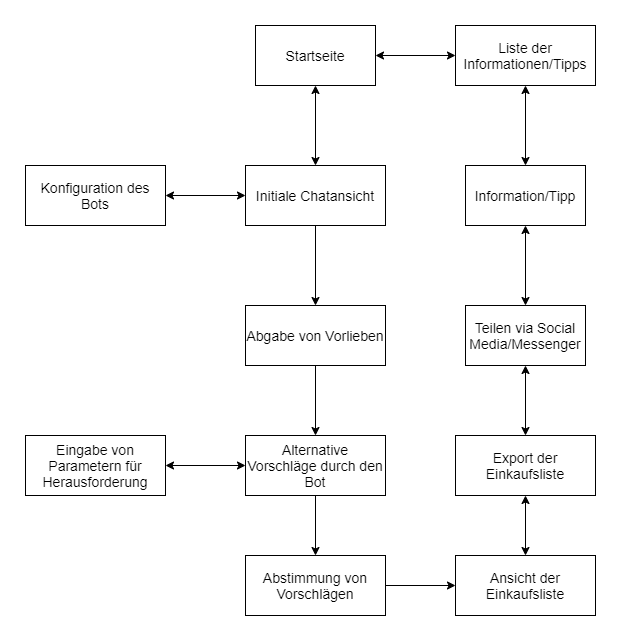

The diagram above was exported from draw.io. Its source (the exported page's mxGraphModel, read from the mxfile embedded in the PNG):
<mxGraphModel dx="1381" dy="764" grid="1" gridSize="10" guides="1" tooltips="1" connect="1" arrows="1" fold="1" page="1" pageScale="1" pageWidth="827" pageHeight="1169" math="0" shadow="0">
  <root>
    <mxCell id="0" />
    <mxCell id="1" parent="0" />
    <mxCell id="LWCHbMJix3ec3t6Wr7bg-5" style="edgeStyle=orthogonalEdgeStyle;rounded=0;orthogonalLoop=1;jettySize=auto;html=1;exitX=1;exitY=0.5;exitDx=0;exitDy=0;entryX=0;entryY=0.5;entryDx=0;entryDy=0;startArrow=classic;startFill=1;endArrow=classic;endFill=1;" parent="1" source="LWCHbMJix3ec3t6Wr7bg-1" target="LWCHbMJix3ec3t6Wr7bg-3" edge="1">
      <mxGeometry relative="1" as="geometry" />
    </mxCell>
    <mxCell id="LWCHbMJix3ec3t6Wr7bg-10" style="edgeStyle=orthogonalEdgeStyle;rounded=0;orthogonalLoop=1;jettySize=auto;html=1;exitX=0.5;exitY=1;exitDx=0;exitDy=0;entryX=0.5;entryY=0;entryDx=0;entryDy=0;startArrow=classic;startFill=1;endArrow=classic;endFill=1;" parent="1" source="LWCHbMJix3ec3t6Wr7bg-1" target="LWCHbMJix3ec3t6Wr7bg-9" edge="1">
      <mxGeometry relative="1" as="geometry" />
    </mxCell>
    <mxCell id="LWCHbMJix3ec3t6Wr7bg-1" value="&lt;font style=&quot;font-size: 14px&quot;&gt;Startseite&lt;/font&gt;" style="rounded=0;whiteSpace=wrap;html=1;" parent="1" vertex="1">
      <mxGeometry x="280" y="160" width="120" height="60" as="geometry" />
    </mxCell>
    <mxCell id="LWCHbMJix3ec3t6Wr7bg-2" value="&lt;font style=&quot;font-size: 14px&quot;&gt;Teilen via Social Media/Messenger&lt;/font&gt;" style="rounded=0;whiteSpace=wrap;html=1;" parent="1" vertex="1">
      <mxGeometry x="490" y="440" width="120" height="60" as="geometry" />
    </mxCell>
    <mxCell id="LWCHbMJix3ec3t6Wr7bg-7" style="edgeStyle=orthogonalEdgeStyle;rounded=0;orthogonalLoop=1;jettySize=auto;html=1;exitX=0.5;exitY=1;exitDx=0;exitDy=0;entryX=0.5;entryY=0;entryDx=0;entryDy=0;startArrow=classic;startFill=1;endArrow=classic;endFill=1;" parent="1" source="LWCHbMJix3ec3t6Wr7bg-3" target="LWCHbMJix3ec3t6Wr7bg-4" edge="1">
      <mxGeometry relative="1" as="geometry" />
    </mxCell>
    <mxCell id="LWCHbMJix3ec3t6Wr7bg-3" value="&lt;font style=&quot;font-size: 14px&quot;&gt;Liste der Informationen/Tipps&lt;/font&gt;" style="rounded=0;whiteSpace=wrap;html=1;" parent="1" vertex="1">
      <mxGeometry x="480" y="160" width="140" height="60" as="geometry" />
    </mxCell>
    <mxCell id="LWCHbMJix3ec3t6Wr7bg-8" style="edgeStyle=orthogonalEdgeStyle;rounded=0;orthogonalLoop=1;jettySize=auto;html=1;exitX=0.5;exitY=1;exitDx=0;exitDy=0;entryX=0.5;entryY=0;entryDx=0;entryDy=0;startArrow=classic;startFill=1;endArrow=classic;endFill=1;" parent="1" source="LWCHbMJix3ec3t6Wr7bg-4" target="LWCHbMJix3ec3t6Wr7bg-2" edge="1">
      <mxGeometry relative="1" as="geometry" />
    </mxCell>
    <mxCell id="LWCHbMJix3ec3t6Wr7bg-4" value="&lt;font style=&quot;font-size: 14px&quot;&gt;Information/Tipp&lt;/font&gt;" style="rounded=0;whiteSpace=wrap;html=1;" parent="1" vertex="1">
      <mxGeometry x="490" y="300" width="120" height="60" as="geometry" />
    </mxCell>
    <mxCell id="LWCHbMJix3ec3t6Wr7bg-14" style="edgeStyle=orthogonalEdgeStyle;rounded=0;orthogonalLoop=1;jettySize=auto;html=1;exitX=0.5;exitY=1;exitDx=0;exitDy=0;entryX=0.5;entryY=0;entryDx=0;entryDy=0;startArrow=none;startFill=0;endArrow=classic;endFill=1;" parent="1" source="LWCHbMJix3ec3t6Wr7bg-9" target="LWCHbMJix3ec3t6Wr7bg-13" edge="1">
      <mxGeometry relative="1" as="geometry" />
    </mxCell>
    <mxCell id="LWCHbMJix3ec3t6Wr7bg-9" value="&lt;font style=&quot;font-size: 14px&quot;&gt;Initiale Chatansicht&lt;/font&gt;" style="rounded=0;whiteSpace=wrap;html=1;" parent="1" vertex="1">
      <mxGeometry x="270" y="300" width="140" height="60" as="geometry" />
    </mxCell>
    <mxCell id="LWCHbMJix3ec3t6Wr7bg-12" style="edgeStyle=orthogonalEdgeStyle;rounded=0;orthogonalLoop=1;jettySize=auto;html=1;exitX=1;exitY=0.5;exitDx=0;exitDy=0;entryX=0;entryY=0.5;entryDx=0;entryDy=0;startArrow=classic;startFill=1;endArrow=classic;endFill=1;" parent="1" source="LWCHbMJix3ec3t6Wr7bg-11" target="LWCHbMJix3ec3t6Wr7bg-9" edge="1">
      <mxGeometry relative="1" as="geometry" />
    </mxCell>
    <mxCell id="LWCHbMJix3ec3t6Wr7bg-11" value="&lt;font style=&quot;font-size: 14px&quot;&gt;Konfiguration des Bots&lt;/font&gt;" style="rounded=0;whiteSpace=wrap;html=1;" parent="1" vertex="1">
      <mxGeometry x="50" y="300" width="140" height="60" as="geometry" />
    </mxCell>
    <mxCell id="LWCHbMJix3ec3t6Wr7bg-13" value="&lt;font style=&quot;font-size: 14px&quot;&gt;Abgabe von Vorlieben&lt;/font&gt;" style="rounded=0;whiteSpace=wrap;html=1;" parent="1" vertex="1">
      <mxGeometry x="270" y="440" width="140" height="60" as="geometry" />
    </mxCell>
    <mxCell id="LWCHbMJix3ec3t6Wr7bg-17" style="edgeStyle=orthogonalEdgeStyle;rounded=0;orthogonalLoop=1;jettySize=auto;html=1;exitX=0.5;exitY=0;exitDx=0;exitDy=0;entryX=0.5;entryY=1;entryDx=0;entryDy=0;startArrow=classic;startFill=1;endArrow=none;endFill=0;" parent="1" source="MGDzoH8g33-_2wC3MnQG-1" target="LWCHbMJix3ec3t6Wr7bg-13" edge="1">
      <mxGeometry relative="1" as="geometry" />
    </mxCell>
    <mxCell id="LWCHbMJix3ec3t6Wr7bg-18" style="edgeStyle=orthogonalEdgeStyle;rounded=0;orthogonalLoop=1;jettySize=auto;html=1;exitX=1;exitY=0.5;exitDx=0;exitDy=0;startArrow=none;startFill=0;endArrow=classic;endFill=1;entryX=0;entryY=0.5;entryDx=0;entryDy=0;" parent="1" source="LWCHbMJix3ec3t6Wr7bg-15" target="LWCHbMJix3ec3t6Wr7bg-16" edge="1">
      <mxGeometry relative="1" as="geometry" />
    </mxCell>
    <mxCell id="LWCHbMJix3ec3t6Wr7bg-15" value="&lt;font style=&quot;font-size: 14px&quot;&gt;Abstimmung von Vorschlägen&lt;/font&gt;" style="rounded=0;whiteSpace=wrap;html=1;" parent="1" vertex="1">
      <mxGeometry x="270" y="690" width="140" height="60" as="geometry" />
    </mxCell>
    <mxCell id="LWCHbMJix3ec3t6Wr7bg-16" value="&lt;font style=&quot;font-size: 14px&quot;&gt;Ansicht der Einkaufsliste&lt;/font&gt;" style="rounded=0;whiteSpace=wrap;html=1;" parent="1" vertex="1">
      <mxGeometry x="480" y="690" width="140" height="60" as="geometry" />
    </mxCell>
    <mxCell id="LWCHbMJix3ec3t6Wr7bg-20" style="edgeStyle=orthogonalEdgeStyle;rounded=0;orthogonalLoop=1;jettySize=auto;html=1;exitX=0.5;exitY=0;exitDx=0;exitDy=0;entryX=0.5;entryY=1;entryDx=0;entryDy=0;startArrow=classic;startFill=1;endArrow=classic;endFill=1;" parent="1" source="LWCHbMJix3ec3t6Wr7bg-19" target="LWCHbMJix3ec3t6Wr7bg-2" edge="1">
      <mxGeometry relative="1" as="geometry" />
    </mxCell>
    <mxCell id="LWCHbMJix3ec3t6Wr7bg-21" style="edgeStyle=orthogonalEdgeStyle;rounded=0;orthogonalLoop=1;jettySize=auto;html=1;exitX=0.5;exitY=1;exitDx=0;exitDy=0;entryX=0.5;entryY=0;entryDx=0;entryDy=0;startArrow=classic;startFill=1;endArrow=classic;endFill=1;" parent="1" source="LWCHbMJix3ec3t6Wr7bg-19" target="LWCHbMJix3ec3t6Wr7bg-16" edge="1">
      <mxGeometry relative="1" as="geometry" />
    </mxCell>
    <mxCell id="LWCHbMJix3ec3t6Wr7bg-19" value="&lt;font style=&quot;font-size: 14px&quot;&gt;Export der Einkaufsliste&lt;/font&gt;" style="rounded=0;whiteSpace=wrap;html=1;" parent="1" vertex="1">
      <mxGeometry x="480" y="570" width="140" height="60" as="geometry" />
    </mxCell>
    <mxCell id="MGDzoH8g33-_2wC3MnQG-2" style="edgeStyle=orthogonalEdgeStyle;rounded=0;orthogonalLoop=1;jettySize=auto;html=1;exitX=0.5;exitY=1;exitDx=0;exitDy=0;entryX=0.5;entryY=0;entryDx=0;entryDy=0;" parent="1" source="MGDzoH8g33-_2wC3MnQG-1" target="LWCHbMJix3ec3t6Wr7bg-15" edge="1">
      <mxGeometry relative="1" as="geometry" />
    </mxCell>
    <mxCell id="MGDzoH8g33-_2wC3MnQG-1" value="&lt;font style=&quot;font-size: 14px&quot;&gt;Alternative Vorschläge durch den Bot&lt;/font&gt;" style="rounded=0;whiteSpace=wrap;html=1;" parent="1" vertex="1">
      <mxGeometry x="270" y="570" width="140" height="60" as="geometry" />
    </mxCell>
    <mxCell id="MGDzoH8g33-_2wC3MnQG-4" style="edgeStyle=orthogonalEdgeStyle;rounded=0;orthogonalLoop=1;jettySize=auto;html=1;exitX=1;exitY=0.5;exitDx=0;exitDy=0;entryX=0;entryY=0.5;entryDx=0;entryDy=0;startArrow=classic;startFill=1;" parent="1" source="MGDzoH8g33-_2wC3MnQG-3" target="MGDzoH8g33-_2wC3MnQG-1" edge="1">
      <mxGeometry relative="1" as="geometry" />
    </mxCell>
    <mxCell id="MGDzoH8g33-_2wC3MnQG-3" value="&lt;font style=&quot;font-size: 14px&quot;&gt;Eingabe von Parametern für Herausforderung&lt;/font&gt;" style="rounded=0;whiteSpace=wrap;html=1;" parent="1" vertex="1">
      <mxGeometry x="50" y="570" width="140" height="60" as="geometry" />
    </mxCell>
  </root>
</mxGraphModel>